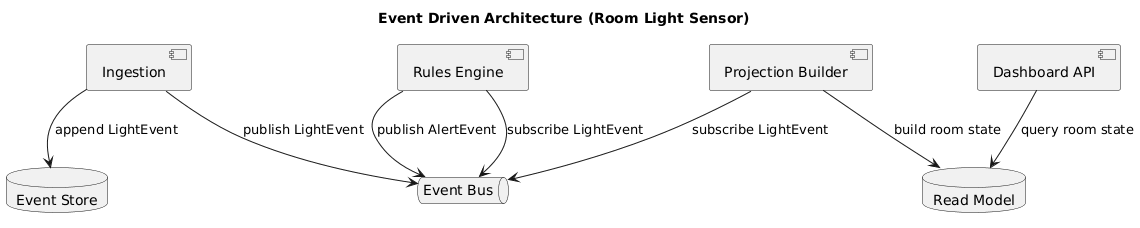

The diagram above was rendered by PlantUML. Its source (embedded in the PNG):
@startuml
title Event Driven Architecture (Room Light Sensor)

component "Ingestion" as Ingest
queue "Event Bus" as Bus
component "Projection Builder" as Project
component "Rules Engine" as Rules
component "Dashboard API" as API

database "Event Store" as ES
database "Read Model" as RM

Ingest --> ES : append LightEvent
Ingest --> Bus : publish LightEvent

Project --> Bus : subscribe LightEvent
Project --> RM : build room state

Rules --> Bus : subscribe LightEvent
Rules --> Bus : publish AlertEvent

API --> RM : query room state
@enduml